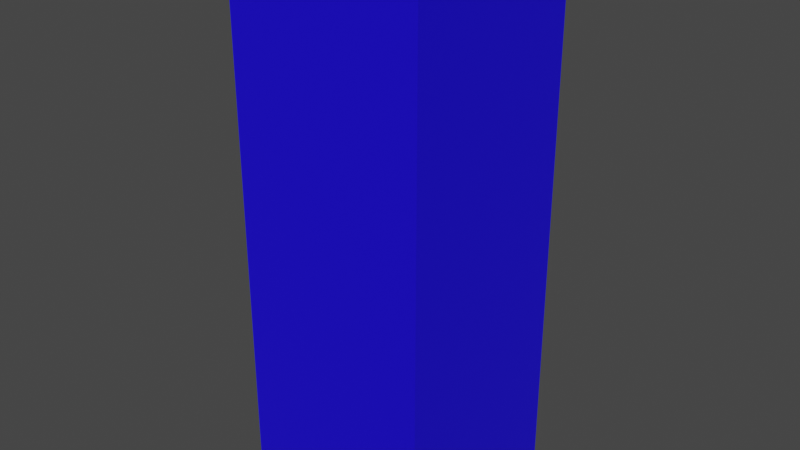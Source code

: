 # Source: Individu.blend  (saved by Blender 2.90.8; exported with 4.5.12 LTS)
import bpy
from mathutils import Matrix  # noqa: F401  (used for matrix-valued properties, if any)

bpy.ops.wm.read_factory_settings(use_empty=True)
scene = bpy.context.scene
scene.name = 'Scene'

# ---- collections
col_collection = bpy.data.collections.new('Collection'); scene.collection.children.link(col_collection)

# ---- materials (node trees are filled in below, after node groups)
mat_individumaterial = bpy.data.materials.new('IndividuMaterial')
mat_individumaterial.use_transparent_shadow = False

# ---- material node trees
mat_individumaterial.use_nodes = True; mat_individumaterial.node_tree.nodes.clear()
_N = mat_individumaterial.node_tree.nodes; _L = mat_individumaterial.node_tree.links
n0 = _N.new('ShaderNodeBsdfPrincipled'); n0.name = 'Principled BSDF'; n0.location = (10, 300)
n0.distribution = 'GGX'
n0.subsurface_method = 'BURLEY'
n0.inputs[0].default_value = (0.009811, 0.0, 0.8, 1.0)
n0.inputs[3].default_value = 1.45
n0.inputs[27].default_value = (0.0, 0.0, 0.0, 1.0)
n0.inputs[28].default_value = 1.0
n1 = _N.new('ShaderNodeOutputMaterial'); n1.name = 'Material Output'; n1.location = (300, 300)
_L.new(n0.outputs[0], n1.inputs[0])
n1.is_active_output = True

# ---- world
world_world = bpy.data.worlds.new('World'); scene.world = world_world
world_world.use_nodes = True; world_world.node_tree.nodes.clear()
_N = world_world.node_tree.nodes; _L = world_world.node_tree.links
n0 = _N.new('ShaderNodeOutputWorld'); n0.name = 'World Output'; n0.location = (300, 300)
n1 = _N.new('ShaderNodeBackground'); n1.name = 'Background'; n1.location = (10, 300)
n1.inputs[0].default_value = (0.05088, 0.05088, 0.05088, 1.0)
_L.new(n1.outputs[0], n0.inputs[0])
n0.is_active_output = True
world_world.color = (0.05088, 0.05088, 0.05088)
world_world.use_sun_shadow = False
world_world.sun_shadow_jitter_overblur = 0.0

# ---- meshes
me_cube_001 = bpy.data.meshes.new('Cube.001')
me_cube_001.from_pydata([(-0.7435, -0.7435, 0.008687), (-0.7435, -0.7435, 4.213), (-0.7435, 0.7435, 0.008687), (-0.7435, 0.7435, 4.213), (0.7435, -0.7435, 0.008687), (0.7435, -0.7435, 4.213), (0.7435, 0.7435, 0.008687), (0.7435, 0.7435, 4.213)], [], [(0, 1, 3, 2), (2, 3, 7, 6), (6, 7, 5, 4), (4, 5, 1, 0), (2, 6, 4, 0), (7, 3, 1, 5)])
_uv = me_cube_001.uv_layers.new(name='UVMap')
_uv.uv.foreach_set('vector', [0.375, 0.0, 0.625, 0.0, 0.625, 0.25, 0.375, 0.25, 0.375, 0.25, 0.625, 0.25, 0.625, 0.5, 0.375, 0.5, 0.375, 0.5, 0.625, 0.5, 0.625, 0.75, 0.375, 0.75, 0.375, 0.75, 0.625, 0.75, 0.625, 1.0, 0.375, 1.0, 0.125, 0.5, 0.375, 0.5, 0.375, 0.75, 0.125, 0.75, 0.625, 0.5, 0.875, 0.5, 0.875, 0.75, 0.625, 0.75])
me_cube_001.materials.append(mat_individumaterial)
me_cube_001.use_remesh_fix_poles = True
me_cube_001.use_remesh_preserve_attributes = False
me_cube_001.use_mirror_vertex_groups = False
me_cube_001.update()

# ---- objects
ob_cube = bpy.data.objects.new('Cube', me_cube_001)

# ---- transforms, parenting, visibility, modifiers, constraints
ob_cube.location = (0.0, 0.0, 0.0)
ob_cube.lineart.crease_threshold = 0.0

# ---- collection membership
col_collection.objects.link(ob_cube)

# ---- scene / render settings (as saved in the file)
scene.frame_start = 1; scene.frame_end = 250; scene.frame_set(1)
scene.render.engine = 'BLENDER_EEVEE_NEXT'
scene.cycles.use_denoising = False
scene.cycles.samples = 128
scene.cycles.sampling_pattern = 'TABULATED_SOBOL'
scene.cycles.use_adaptive_sampling = False
scene.cycles.use_light_tree = False
scene.view_settings.view_transform = 'Filmic'
bpy.context.view_layer.update()

# ---- added for rendering (the .blend has no active camera and no usable light): camera, sun
cam_auto = bpy.data.cameras.new('AutoCamera')
cam_auto.lens = 50.0
cam_auto.sensor_width = 36.0
cam_auto.clip_end = 1000.0
ob_auto_camera = bpy.data.objects.new('AutoCamera', cam_auto)
scene.collection.objects.link(ob_auto_camera)
ob_auto_camera.location = (4.34972, -5.21967, 5.59084)
ob_auto_camera.rotation_euler = (1.09748, -7.21219e-08, 0.694738)
scene.camera = ob_auto_camera
light_auto_sun = bpy.data.lights.new('AutoSun', 'SUN')
light_auto_sun.energy = 3.0
light_auto_sun.angle = 0.0523599
ob_auto_sun = bpy.data.objects.new('AutoSun', light_auto_sun)
scene.collection.objects.link(ob_auto_sun)
ob_auto_sun.rotation_euler = (0.872665, 0.174533, 0.523599)
bpy.context.view_layer.update()
